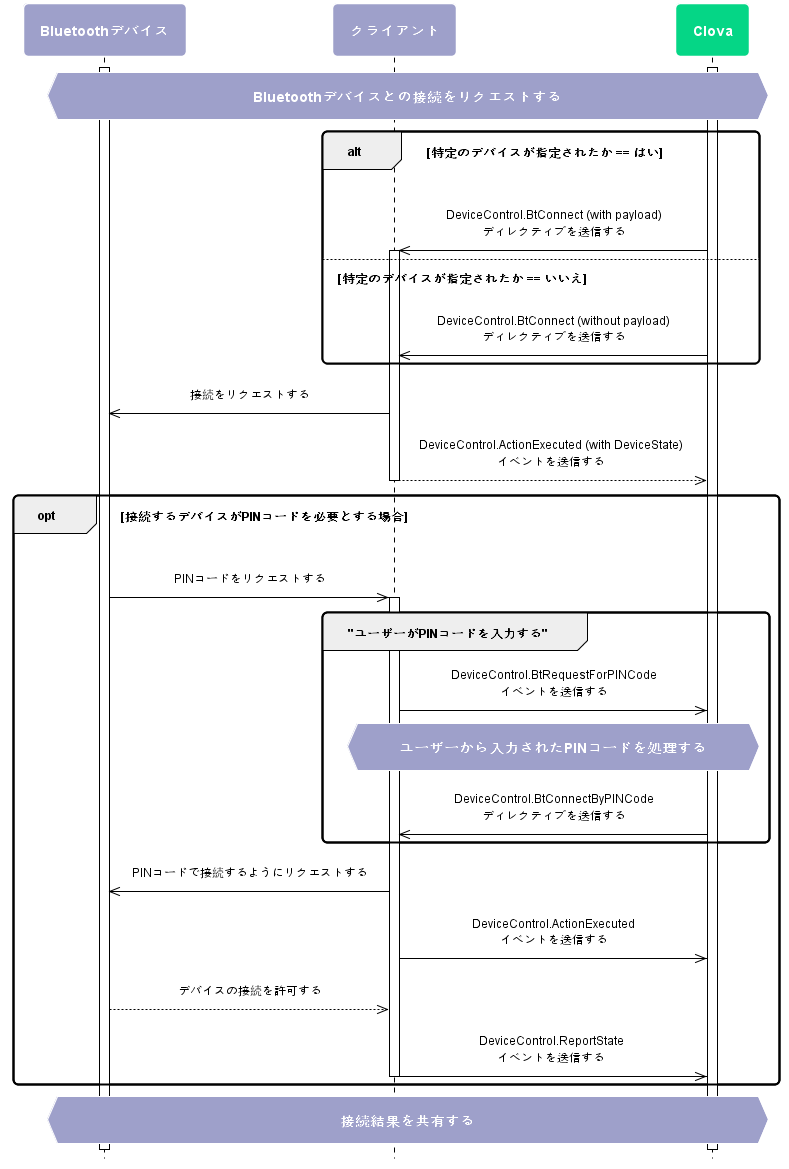

The diagram above was rendered by PlantUML. Its source (embedded in the PNG):
@startuml
scale max 880 width
skinparam sequenceMessageAlign center
skinparam shadowing false
skinparam roundcorner 10
skinparam padding 10
skinparam defaultFontSize 12
skinparam defaultFontName "Malgun Gothic", sans-serif

skinparam note {
  BackgroundColor #9EA0CA
  BorderColor #ffffff
  FontColor #ffffff
  FontSize 14
  FontStyle bold
}

skinparam sequence {
  ArrowColor #000000
  ActorBorderColor #000000
  ActorFontStyle Bolder


  LifeLineBorderColor #000000
  LifeLineBackgroundColor transparent
  ParticipantBorderColor transparent
  ParticipantFontSize 14
  ParticipantFontColor #ffffff
  ParticipantFontStyle bold

  BoxBorderColor #000000
  BoxFontColor #ffffff
    BoxFontSize 14
    BoxFontStyle bold
}
hide footbox

skinparam activity {
  BackgroundColor #9EA0CA
  BarColor #ffffff
  BorderColor #ffffff
  DiamondBackgroundColor #05D686
  DiamondBorderColor #ffffff
  DiamondFontColor #ffffff
  DiamondFontSize 14
  DiamondFontStyle bold
  FontColor #ffffff 
  FontSize 14
  FontStyle bold
}

participant "Bluetoothデバイス" as device #9EA0CA
participant クライアント as client #9EA0CA
participant "Clova" as clova #05D686

activate clova
activate device
hnote over device, clova : Bluetoothデバイスとの接続をリクエストする
 alt 特定のデバイスが指定されたか == はい
	clova ->> client : DeviceControl.BtConnect (with payload)\nディレクティブを送信する

	activate client
 else 特定のデバイスが指定されたか == いいえ
    clova ->> client : DeviceControl.BtConnect (without payload)\nディレクティブを送信する
end

  client ->> device : 接続をリクエストする
  client -->> clova : DeviceControl.ActionExecuted (with DeviceState)\nイベントを送信する

	deactivate client
opt 接続するデバイスがPINコードを必要とする場合
	device ->> client : PINコードをリクエストする

	activate client

  group "ユーザーがPINコードを入力する"
    client ->> clova : DeviceControl.BtRequestForPINCode\nイベントを送信する
    hnote over client, clova : ユーザーから入力されたPINコードを処理する
    clova ->> client : DeviceControl.BtConnectByPINCode\nディレクティブを送信する
  end
  client ->> device : PINコードで接続するようにリクエストする
  client ->> clova: DeviceControl.ActionExecuted\nイベントを送信する
	device -->> client : デバイスの接続を許可する
  client ->> clova : DeviceControl.ReportState\nイベントを送信する
deactivate client
end
hnote over device, clova : 接続結果を共有する

@enduml